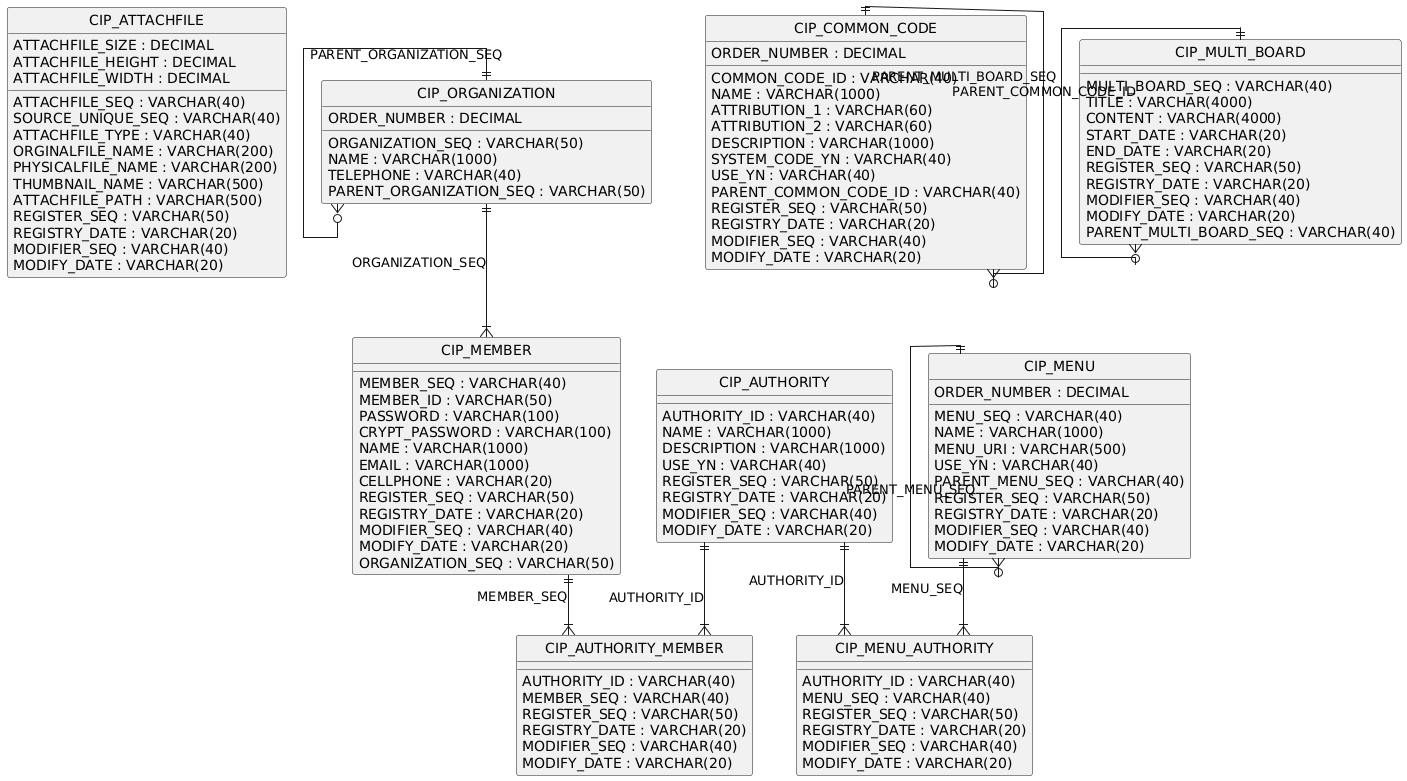

The diagram above was rendered by PlantUML. Its source (embedded in the PNG):
@startuml
hide circle
skinparam linetype ortho

entity "CIP_ATTACHFILE" as CIP_ATTACHFILE {
  ATTACHFILE_SEQ : VARCHAR(40)
  SOURCE_UNIQUE_SEQ : VARCHAR(40)
  ATTACHFILE_TYPE : VARCHAR(40)
  ORGINALFILE_NAME : VARCHAR(200)
  PHYSICALFILE_NAME : VARCHAR(200)
  THUMBNAIL_NAME : VARCHAR(500)
  ATTACHFILE_PATH : VARCHAR(500)
  ATTACHFILE_SIZE : DECIMAL
  ATTACHFILE_HEIGHT : DECIMAL
  ATTACHFILE_WIDTH : DECIMAL
  REGISTER_SEQ : VARCHAR(50)
  REGISTRY_DATE : VARCHAR(20)
  MODIFIER_SEQ : VARCHAR(40)
  MODIFY_DATE : VARCHAR(20)
}

entity "CIP_AUTHORITY" as CIP_AUTHORITY {
  AUTHORITY_ID : VARCHAR(40)
  NAME : VARCHAR(1000)
  DESCRIPTION : VARCHAR(1000)
  USE_YN : VARCHAR(40)
  REGISTER_SEQ : VARCHAR(50)
  REGISTRY_DATE : VARCHAR(20)
  MODIFIER_SEQ : VARCHAR(40)
  MODIFY_DATE : VARCHAR(20)
}

entity "CIP_AUTHORITY_MEMBER" as CIP_AUTHORITY_MEMBER {
  AUTHORITY_ID : VARCHAR(40)
  MEMBER_SEQ : VARCHAR(40)
  REGISTER_SEQ : VARCHAR(50)
  REGISTRY_DATE : VARCHAR(20)
  MODIFIER_SEQ : VARCHAR(40)
  MODIFY_DATE : VARCHAR(20)
}

entity "CIP_COMMON_CODE" as CIP_COMMON_CODE {
  COMMON_CODE_ID : VARCHAR(40)
  NAME : VARCHAR(1000)
  ORDER_NUMBER : DECIMAL
  ATTRIBUTION_1 : VARCHAR(60)
  ATTRIBUTION_2 : VARCHAR(60)
  DESCRIPTION : VARCHAR(1000)
  SYSTEM_CODE_YN : VARCHAR(40)
  USE_YN : VARCHAR(40)
  PARENT_COMMON_CODE_ID : VARCHAR(40)
  REGISTER_SEQ : VARCHAR(50)
  REGISTRY_DATE : VARCHAR(20)
  MODIFIER_SEQ : VARCHAR(40)
  MODIFY_DATE : VARCHAR(20)
}

entity "CIP_MEMBER" as CIP_MEMBER {
  MEMBER_SEQ : VARCHAR(40)
  MEMBER_ID : VARCHAR(50)
  PASSWORD : VARCHAR(100)
  CRYPT_PASSWORD : VARCHAR(100)
  NAME : VARCHAR(1000)
  EMAIL : VARCHAR(1000)
  CELLPHONE : VARCHAR(20)
  REGISTER_SEQ : VARCHAR(50)
  REGISTRY_DATE : VARCHAR(20)
  MODIFIER_SEQ : VARCHAR(40)
  MODIFY_DATE : VARCHAR(20)
  ORGANIZATION_SEQ : VARCHAR(50)
}

entity "CIP_MENU" as CIP_MENU {
  MENU_SEQ : VARCHAR(40)
  NAME : VARCHAR(1000)
  ORDER_NUMBER : DECIMAL
  MENU_URI : VARCHAR(500)
  USE_YN : VARCHAR(40)
  PARENT_MENU_SEQ : VARCHAR(40)
  REGISTER_SEQ : VARCHAR(50)
  REGISTRY_DATE : VARCHAR(20)
  MODIFIER_SEQ : VARCHAR(40)
  MODIFY_DATE : VARCHAR(20)
}

entity "CIP_MENU_AUTHORITY" as CIP_MENU_AUTHORITY {
  AUTHORITY_ID : VARCHAR(40)
  MENU_SEQ : VARCHAR(40)
  REGISTER_SEQ : VARCHAR(50)
  REGISTRY_DATE : VARCHAR(20)
  MODIFIER_SEQ : VARCHAR(40)
  MODIFY_DATE : VARCHAR(20)
}

entity "CIP_MULTI_BOARD" as CIP_MULTI_BOARD {
  MULTI_BOARD_SEQ : VARCHAR(40)
  TITLE : VARCHAR(4000)
  CONTENT : VARCHAR(4000)
  START_DATE : VARCHAR(20)
  END_DATE : VARCHAR(20)
  REGISTER_SEQ : VARCHAR(50)
  REGISTRY_DATE : VARCHAR(20)
  MODIFIER_SEQ : VARCHAR(40)
  MODIFY_DATE : VARCHAR(20)
  PARENT_MULTI_BOARD_SEQ : VARCHAR(40)
}

entity "CIP_ORGANIZATION" as CIP_ORGANIZATION {
  ORGANIZATION_SEQ : VARCHAR(50)
  NAME : VARCHAR(1000)
  TELEPHONE : VARCHAR(40)
  ORDER_NUMBER : DECIMAL
  PARENT_ORGANIZATION_SEQ : VARCHAR(50)
}

CIP_AUTHORITY ||--|{ CIP_AUTHORITY_MEMBER : "AUTHORITY_ID"
CIP_AUTHORITY ||--|{ CIP_MENU_AUTHORITY : "AUTHORITY_ID"
CIP_COMMON_CODE ||--o{ CIP_COMMON_CODE : "PARENT_COMMON_CODE_ID"
CIP_MEMBER ||--|{ CIP_AUTHORITY_MEMBER : "MEMBER_SEQ"
CIP_MENU ||--o{ CIP_MENU : "PARENT_MENU_SEQ"
CIP_MENU ||--|{ CIP_MENU_AUTHORITY : "MENU_SEQ"
CIP_MULTI_BOARD ||--o{ CIP_MULTI_BOARD : "PARENT_MULTI_BOARD_SEQ"
CIP_ORGANIZATION ||--|{ CIP_MEMBER : "ORGANIZATION_SEQ"
CIP_ORGANIZATION ||--o{ CIP_ORGANIZATION : "PARENT_ORGANIZATION_SEQ"
@enduml